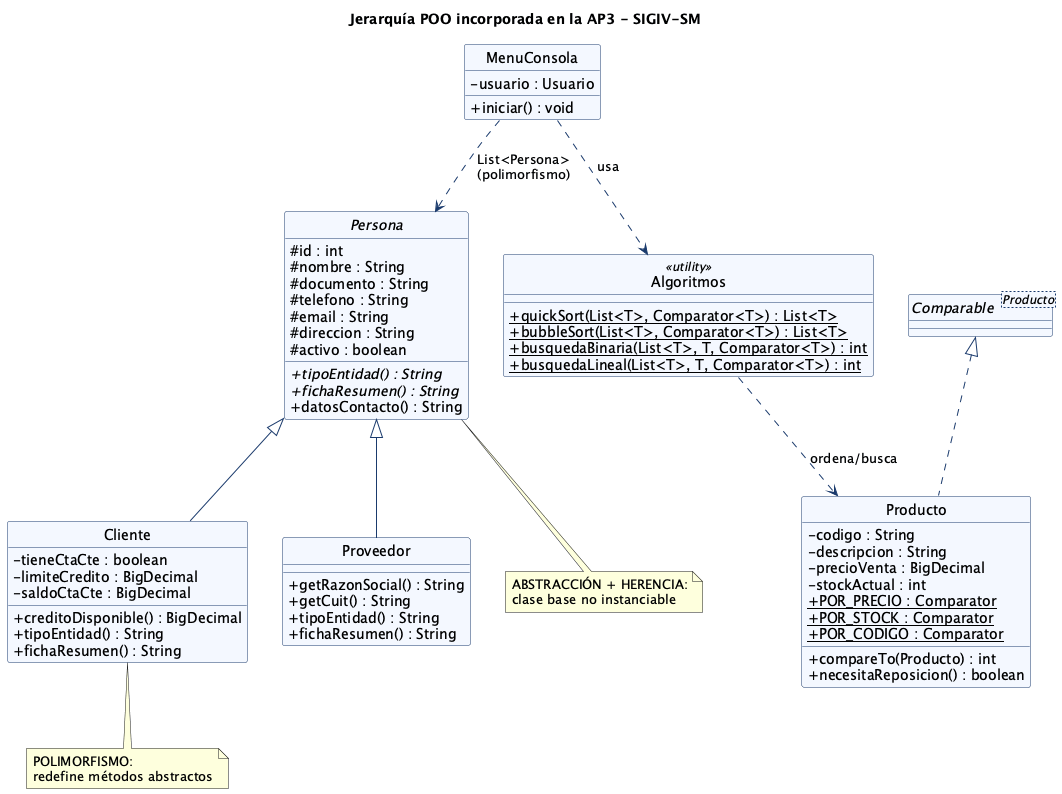

The diagram above was rendered by PlantUML. Its source (embedded in the PNG):
@startuml clases-poo-ap3
title Jerarquía POO incorporada en la AP3 - SIGIV-SM

skinparam classAttributeIconSize 0
skinparam class {
  BackgroundColor #F4F8FF
  BorderColor #1a3a6c
  ArrowColor #1a3a6c
}
hide circle

abstract class Persona {
  # id : int
  # nombre : String
  # documento : String
  # telefono : String
  # email : String
  # direccion : String
  # activo : boolean
  + {abstract} tipoEntidad() : String
  + {abstract} fichaResumen() : String
  + datosContacto() : String
}

class Cliente {
  - tieneCtaCte : boolean
  - limiteCredito : BigDecimal
  - saldoCtaCte : BigDecimal
  + creditoDisponible() : BigDecimal
  + tipoEntidad() : String
  + fichaResumen() : String
}

class Proveedor {
  + getRazonSocial() : String
  + getCuit() : String
  + tipoEntidad() : String
  + fichaResumen() : String
}

interface "Comparable<Producto>" as Comparable

class Producto {
  - codigo : String
  - descripcion : String
  - precioVenta : BigDecimal
  - stockActual : int
  + {static} POR_PRECIO : Comparator
  + {static} POR_STOCK : Comparator
  + {static} POR_CODIGO : Comparator
  + compareTo(Producto) : int
  + necesitaReposicion() : boolean
}

class Algoritmos <<utility>> {
  + {static} quickSort(List<T>, Comparator<T>) : List<T>
  + {static} bubbleSort(List<T>, Comparator<T>) : List<T>
  + {static} busquedaBinaria(List<T>, T, Comparator<T>) : int
  + {static} busquedaLineal(List<T>, T, Comparator<T>) : int
}

class MenuConsola {
  - usuario : Usuario
  + iniciar() : void
}

Persona <|-- Cliente
Persona <|-- Proveedor
Comparable <|.. Producto
MenuConsola ..> Algoritmos : usa
MenuConsola ..> Persona : List<Persona>\n(polimorfismo)
Algoritmos ..> Producto : ordena/busca

note bottom of Persona
  ABSTRACCIÓN + HERENCIA:
  clase base no instanciable
end note
note bottom of Cliente
  POLIMORFISMO:
  redefine métodos abstractos
end note
@enduml